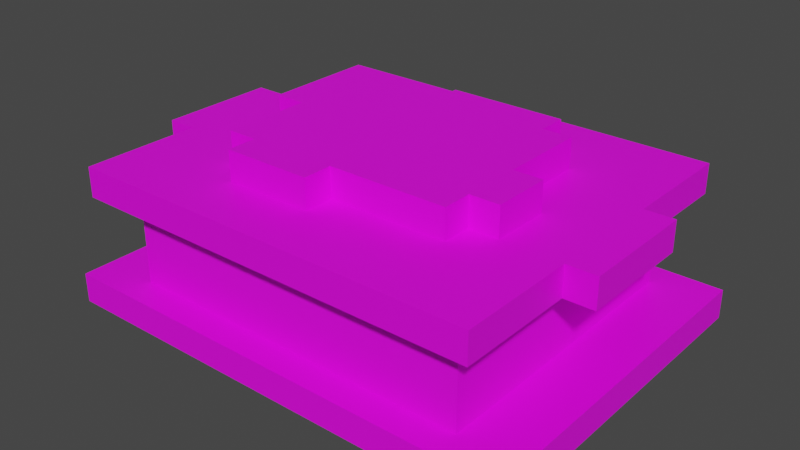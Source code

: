 # Source: x_farming_french_potatoes.blend  (saved by Blender 2.83.21; exported with 4.5.12 LTS)
import bpy
from mathutils import Matrix  # noqa: F401  (used for matrix-valued properties, if any)

bpy.ops.wm.read_factory_settings(use_empty=True)
scene = bpy.context.scene
scene.name = 'Scene'

# ---- collections
col_collection = bpy.data.collections.new('Collection'); scene.collection.children.link(col_collection)

# ---- images (referenced by path relative to the original .blend; pixels are not part of the script)
import os
ASSET_DIR = os.environ.get("B2B_ASSET_DIR", "")  # directory of the original .blend (textures are referenced by path, not embedded)
HERE = os.path.dirname(os.path.abspath(__file__))  # packed textures are extracted next to this script under _unpacked/

def load_image(name, relpath, width, height, colorspace="sRGB"):
    """Load a texture the original file referenced (path relative to the .blend, or extracted next to this script)."""
    p = next((c for c in (os.path.join(HERE, relpath), os.path.join(ASSET_DIR, relpath)) if relpath and os.path.exists(c)), "")
    if p:
        img = bpy.data.images.load(p, check_existing=True)
        img.name = name
    else:  # same state as the original file: an image datablock whose file is absent (Cycles renders it pink)
        img = bpy.data.images.new(name, width, height)
        img.source = "FILE"
        img.filepath = "//" + (relpath or name)
    img.colorspace_settings.name = colorspace
    return img
img_x_farming_french_potatoes = load_image('x_farming_french_potatoes', 'x_farming_french_potatoes.png', 1024, 1024, 'sRGB')
img_x_farming_french_poatoes_1 = load_image('x_farming_french_poatoes_1', 'x_farming_french_potatoes_1.png', 1024, 1024, 'sRGB')

# ---- materials (node trees are filled in below, after node groups)
mat_french_potatoes = bpy.data.materials.new('french-potatoes')
mat_french_potatoes.use_transparent_shadow = False
mat_just_potatoes = bpy.data.materials.new('just_potatoes')
mat_just_potatoes.use_transparent_shadow = False

# ---- material node trees
mat_french_potatoes.use_nodes = True; mat_french_potatoes.node_tree.nodes.clear()
_N = mat_french_potatoes.node_tree.nodes; _L = mat_french_potatoes.node_tree.links
n0 = _N.new('ShaderNodeBsdfPrincipled'); n0.name = 'Principled BSDF'; n0.location = (370, 195)
n0.distribution = 'GGX'
n0.subsurface_method = 'RANDOM_WALK_SKIN'
n0.inputs[3].default_value = 1.45
n0.inputs[27].default_value = (0.0, 0.0, 0.0, 1.0)
n0.inputs[28].default_value = 1.0
n1 = _N.new('ShaderNodeOutputMaterial'); n1.name = 'Material Output'; n1.location = (680, 220)
n2 = _N.new('ShaderNodeTexImage'); n2.name = 'Image Texture'; n2.location = (80, 115)
n2.image = img_x_farming_french_potatoes
n2.interpolation = 'Closest'
_L.new(n2.outputs[0], n0.inputs[0])
_L.new(n0.outputs[0], n1.inputs[0])
n1.is_active_output = True
mat_just_potatoes.use_nodes = True; mat_just_potatoes.node_tree.nodes.clear()
_N = mat_just_potatoes.node_tree.nodes; _L = mat_just_potatoes.node_tree.links
n0 = _N.new('ShaderNodeBsdfPrincipled'); n0.name = 'Principled BSDF'; n0.location = (10, 300)
n0.distribution = 'GGX'
n0.subsurface_method = 'RANDOM_WALK_SKIN'
n0.inputs[3].default_value = 1.45
n0.inputs[27].default_value = (0.0, 0.0, 0.0, 1.0)
n0.inputs[28].default_value = 1.0
n1 = _N.new('ShaderNodeOutputMaterial'); n1.name = 'Material Output'; n1.location = (300, 300)
n2 = _N.new('ShaderNodeTexImage'); n2.name = 'Image Texture'; n2.location = (-440, 232)
n2.image = img_x_farming_french_poatoes_1
n2.interpolation = 'Closest'
_L.new(n0.outputs[0], n1.inputs[0])
_L.new(n2.outputs[0], n0.inputs[0])
_L.new(n2.outputs[1], n0.inputs[4])
n1.is_active_output = True

# ---- world
world_world = bpy.data.worlds.new('World'); scene.world = world_world
world_world.use_nodes = True; world_world.node_tree.nodes.clear()
_N = world_world.node_tree.nodes; _L = world_world.node_tree.links
n0 = _N.new('ShaderNodeOutputWorld'); n0.name = 'World Output'; n0.location = (300, 300)
n1 = _N.new('ShaderNodeBackground'); n1.name = 'Background'; n1.location = (10, 300)
n1.inputs[0].default_value = (0.05088, 0.05088, 0.05088, 1.0)
_L.new(n1.outputs[0], n0.inputs[0])
n0.is_active_output = True
world_world.color = (0.05088, 0.05088, 0.05088)
world_world.use_sun_shadow = False
world_world.sun_shadow_jitter_overblur = 0.0

# ---- meshes
me_french_potatos = bpy.data.meshes.new('french_potatos')
me_french_potatos.from_pydata([(0.8, 0.6, 0.0), (-0.8, -0.6, 0.0), (0.8, -0.6, 0.0), (-0.8, 0.6, 0.0), (-0.8, 0.6, 0.1), (0.8, 0.6, 0.1), (0.8, -0.6, 0.1), (-0.6, -0.5, 0.1), (0.6, -0.5, 0.1), (-0.8, -0.6, 0.1), (-0.6, 0.5, 0.1), (0.6, 0.5, 0.1), (-0.6, -0.6, 0.1), (0.6, 0.6, 0.1), (-0.7, -0.6, 0.4), (-0.7, -0.6, 0.5), (-0.7, -0.2, 0.4), (-0.8, -0.2, 0.5), (-0.8, 0.2, 0.5), (-0.8, 0.2, 0.4), (-0.7, 0.2, 0.4), (-0.7, 0.6, 0.4), (0.6, -0.5, 0.4), (0.7, -0.2, 0.4), (0.7, -0.2, 0.5), (0.8, 0.2, 0.5), (0.7, 0.2, 0.4), (0.7, 0.2, 0.5), (0.7, 0.6, 0.4), (0.8, 0.2, 0.4), (-0.6, -0.5, 0.4), (0.7, -0.6, 0.4), (-0.8, -0.2, 0.4), (0.8, -0.2, 0.4), (-0.6, 0.5, 0.4), (0.6, 0.5, 0.4), (0.6, -0.5, 0.1), (0.6, 0.5, 0.1), (0.7, -0.6, 0.5), (-0.6, -0.5, 0.5), (0.6, -0.5, 0.5), (-0.7, -0.2, 0.5), (0.8, -0.2, 0.5), (-0.7, 0.2, 0.5), (-0.6, 0.5, 0.5), (-0.7, 0.6, 0.5), (0.7, 0.6, 0.5), (-0.6, -0.5, 0.1), (-0.6, -0.6, 0.4), (-0.6, -0.6, 0.5), (-0.6, 0.5, 0.1), (0.6, 0.6, 0.5), (0.6, 0.6, 0.4), (0.6, 0.5, 0.5), (-0.4, -0.3, 0.5), (-0.4, -0.3, 0.6), (-0.5, 0.2, 0.6), (-0.4, 0.2, 0.5), (-0.4, 0.2, 0.6), (-0.4, 0.3, 0.6), (0.0, -0.3, 0.5), (0.0, -0.3, 0.6), (0.0, -0.4, 0.6), (0.5, -0.2, 0.6), (0.5, 0.0, 0.5), (0.4, 0.0, 0.5), (0.4, 0.0, 0.6), (0.4, 0.3, 0.5), (0.3, 0.4, 0.5), (0.3, 0.4, 0.6), (-0.3, -0.4, 0.5), (-0.3, -0.3, 0.5), (0.4, -0.2, 0.5), (-0.5, 0.0, 0.5), (-0.4, 0.0, 0.5), (-0.4, 0.0, 0.6), (-0.5, 0.0, 0.6), (0.5, 0.0, 0.6), (-0.1, 0.3, 0.6), (-0.1, 0.3, 0.5), (0.3, 0.3, 0.5), (0.4, 0.3, 0.6), (-0.6, -0.5, 0.5), (0.0, -0.4, 0.5), (0.6, -0.5, 0.5), (0.4, -0.3, 0.5), (0.5, -0.2, 0.5), (-0.5, 0.2, 0.5), (-0.4, 0.3, 0.5), (-0.6, 0.5, 0.5), (-0.1, 0.4, 0.5), (0.6, 0.5, 0.5), (-0.3, -0.4, 0.6), (-0.3, -0.3, 0.6), (0.4, -0.3, 0.6), (0.4, -0.2, 0.6), (-0.1, 0.4, 0.6), (0.3, 0.3, 0.6), (-0.3, 0.5, 0.5), (0.3, -0.5, 0.1), (0.3, 0.5, 0.1), (-0.3, -0.5, 0.5), (0.3, -0.5, 0.5), (0.3, 0.5, 0.5), (-0.3, 0.5, 0.1), (-0.3, -0.5, 0.1), (0.6, -0.2, 0.5), (-0.6, 0.2, 0.5), (0.3, 0.3, 0.5), (0.3, -0.3, 0.5), (0.3, -0.3, 0.6), (0.3, 0.3, 0.6), (0.0, -0.5, 0.1), (0.0, 0.5, 0.1), (0.0, -0.5, 0.5), (0.0, 0.5, 0.5), (0.0, 0.4, 0.5), (0.0, -0.3, 0.5), (0.0, -0.3, 0.6), (0.0, 0.4, 0.6), (-0.3, 0.3, 0.5), (-0.3, -0.3, 0.5), (-0.3, -0.3, 0.6), (-0.3, 0.3, 0.6)], [], [(4, 13, 5, 0, 3), (3, 0, 2, 1), (6, 12, 9, 1, 2), (4, 3, 1, 9), (2, 0, 5, 6), (5, 13, 11, 8, 7, 12, 6), (10, 11, 13, 4, 9, 12, 7), (34, 44, 39, 30), (22, 40, 53, 35), (31, 23, 24, 38), (46, 28, 52, 21, 45, 51), (37, 50, 34, 35), (26, 28, 46, 27), (44, 34, 35, 53), (30, 22, 40, 39), (15, 41, 16, 14), (36, 47, 50, 37), (19, 18, 43, 20), (17, 18, 19, 32), (47, 36, 22, 30), (14, 48, 31, 38, 49, 15), (23, 33, 42, 24), (33, 29, 25, 42), (36, 37, 35, 22), (43, 45, 21, 20), (50, 47, 30, 34), (26, 27, 25, 29), (32, 16, 41, 17), (41, 15, 49, 39, 44, 53, 51, 45, 43, 18, 17), (24, 42, 25, 27, 46, 51, 53, 40, 39, 49, 38), (30, 48, 14, 16, 32, 19, 20, 21, 52, 35, 34), (35, 52, 28, 26, 29, 33, 23, 31, 48, 30, 22), (69, 68, 90, 96), (59, 78, 79, 88), (60, 85, 94, 61), (54, 71, 93, 55), (85, 72, 95, 94), (70, 83, 62, 92), (73, 74, 75, 76), (79, 78, 96, 90), (65, 66, 77, 64), (64, 77, 63, 86), (76, 56, 87, 73), (83, 60, 61, 62), (70, 92, 93, 71), (80, 97, 81, 67), (78, 59, 58, 56, 76, 75, 55, 93, 92, 62, 61, 94, 95, 63, 77, 66, 81, 97, 69, 96), (80, 68, 69, 97), (57, 58, 59, 88), (55, 75, 74, 54), (87, 56, 58, 57), (65, 67, 81, 66), (72, 86, 63, 95), (104, 105, 101, 121, 120, 98), (100, 99, 102, 109, 108, 103), (73, 87, 107, 82, 84, 106, 86, 72, 85, 60, 83, 70, 71, 54, 74), (88, 79, 90, 68, 80, 67, 65, 64, 86, 106, 91, 89, 107, 87, 57), (111, 108, 109, 110), (113, 112, 114, 117, 116, 115), (119, 116, 117, 118), (123, 120, 121, 122)])
me_french_potatos.polygons.foreach_set('material_index', [0, 0, 0, 0, 0, 0, 0, 0, 0, 0, 0, 0, 0, 0, 0, 0, 0, 0, 0, 0, 0, 0, 0, 0, 0, 0, 0, 0, 0, 0, 0, 0, 1, 1, 1, 1, 1, 1, 1, 1, 1, 1, 1, 1, 1, 1, 1, 1, 1, 1, 1, 1, 1, 1, 1, 1, 1, 1, 1, 1, 1])
_uv = me_french_potatos.uv_layers.new(name='UVMap')
_uv.uv.foreach_set('vector', [0.0, 0.9531, 0.4375, 0.9531, 0.5, 0.9531, 0.5, 0.9375, 0.0, 0.9375, 0.0, 0.75, 0.5, 0.75, 0.5, 0.5625, 0.0, 0.5625, 0.5, 0.9688, 0.0625, 0.9688, 0.0, 0.9688, 0.0, 0.9531, 0.5, 0.9531, 0.375, 0.9844, 0.375, 0.9688, 0.0, 0.9688, 0.0, 0.9844, 0.0, 0.9844, 0.375, 0.9844, 0.375, 1.0, 0.0, 1.0, 0.5, 0.9375, 0.4375, 0.9375, 0.4375, 0.9219, 0.4375, 0.7656, 0.0625, 0.7656, 0.0625, 0.75, 0.5, 0.75, 0.0625, 0.9219, 0.4375, 0.9219, 0.4375, 0.9375, 0.0, 0.9375, 0.0, 0.75, 0.0625, 0.75, 0.0625, 0.7656, 0.8125, 0.3281, 0.8125, 0.3438, 0.5, 0.3438, 0.5, 0.3281, 0.5, 0.3906, 0.5, 0.4062, 0.8125, 0.4062, 0.8125, 0.3906, 0.0, 0.4219, 0.125, 0.4219, 0.125, 0.4375, 0.0, 0.4375, 0.4688, 0.3906, 0.4688, 0.375, 0.4375, 0.375, 0.03125, 0.375, 0.03125, 0.3906, 0.4375, 0.3906, 0.875, 0.2188, 0.5, 0.2188, 0.5, 0.2656, 0.875, 0.2656, 0.125, 0.4219, 0.25, 0.4219, 0.25, 0.4375, 0.125, 0.4375, 0.5, 0.2812, 0.5, 0.2656, 0.875, 0.2656, 0.875, 0.2812, 0.5, 0.2031, 0.875, 0.2031, 0.875, 0.2188, 0.5, 0.2188, 0.0, 0.4688, 0.125, 0.4688, 0.125, 0.4531, 0.0, 0.4531, 0.875, 0.0, 0.5, 0.0, 0.5, 0.1562, 0.875, 0.1562, 0.1562, 0.4531, 0.1562, 0.4688, 0.1875, 0.4688, 0.1875, 0.4531, 0.0, 0.4844, 0.125, 0.4844, 0.125, 0.4688, 0.0, 0.4688, 0.5, 0.1562, 0.875, 0.1562, 0.875, 0.2031, 0.5, 0.2031, 0.03125, 0.3906, 0.0625, 0.3906, 0.4688, 0.3906, 0.4688, 0.4062, 0.0625, 0.4062, 0.03125, 0.4062, 0.125, 0.4062, 0.1562, 0.4062, 0.1562, 0.4219, 0.125, 0.4219, 0.0, 0.4062, 0.125, 0.4062, 0.125, 0.4219, 0.0, 0.4219, 0.5, 0.3438, 0.8125, 0.3438, 0.8125, 0.3906, 0.5, 0.3906, 0.125, 0.4844, 0.25, 0.4844, 0.25, 0.4688, 0.125, 0.4688, 0.8125, 0.2812, 0.5, 0.2812, 0.5, 0.3281, 0.8125, 0.3281, 0.1562, 0.4062, 0.1562, 0.4219, 0.1875, 0.4219, 0.1875, 0.4062, 0.125, 0.4531, 0.1562, 0.4531, 0.1562, 0.4688, 0.125, 0.4688, 0.03125, 0.0625, 0.03125, 0.0, 0.0625, 0.0, 0.0625, 0.01562, 0.0625, 0.1719, 0.4375, 0.1719, 0.4375, 0.1875, 0.03125, 0.1875, 0.03125, 0.125, 0.0, 0.125, 0.0, 0.0625, 0.4688, 0.0625, 0.5, 0.0625, 0.5, 0.125, 0.4688, 0.125, 0.4688, 0.1875, 0.4375, 0.1875, 0.4375, 0.1719, 0.4375, 0.01562, 0.0625, 0.01562, 0.0625, 0.0, 0.4688, 0.0, 0.0625, 0.2031, 0.0625, 0.1875, 0.03125, 0.1875, 0.03125, 0.25, 0.0, 0.25, 0.0, 0.3125, 0.03125, 0.3125, 0.03125, 0.375, 0.4375, 0.375, 0.4375, 0.3594, 0.0625, 0.3594, 0.4375, 0.3594, 0.4375, 0.375, 0.4688, 0.375, 0.4688, 0.3125, 0.5, 0.3125, 0.5, 0.25, 0.4688, 0.25, 0.4688, 0.1875, 0.0625, 0.1875, 0.0625, 0.2031, 0.4375, 0.2031, 0.25, 0.875, 0.25, 0.8438, 0.0, 0.8438, 0.0, 0.875, 0.0, 0.9375, 0.1875, 0.9375, 0.1875, 0.9062, 0.0, 0.9062, 0.0, 0.875, 0.25, 0.875, 0.25, 0.9062, 0.0, 0.9062, 0.3125, 0.9375, 0.375, 0.9375, 0.375, 0.9688, 0.3125, 0.9688, 0.3125, 0.8438, 0.375, 0.8438, 0.375, 0.875, 0.3125, 0.875, 0.1875, 0.9062, 0.375, 0.9062, 0.375, 0.9375, 0.1875, 0.9375, 0.25, 0.875, 0.3125, 0.875, 0.3125, 0.9062, 0.25, 0.9062, 0.125, 0.8125, 0.125, 0.8438, 0.1875, 0.8438, 0.1875, 0.8125, 0.1875, 0.8125, 0.1875, 0.8438, 0.25, 0.8438, 0.25, 0.8125, 0.3125, 0.9375, 0.3125, 0.9688, 0.1875, 0.9688, 0.1875, 0.9375, 0.1875, 1.0, 0.3125, 1.0, 0.3125, 0.9688, 0.1875, 0.9688, 0.0, 0.8125, 0.0625, 0.8125, 0.0625, 0.8438, 0.0, 0.8438, 0.375, 0.9375, 0.375, 0.9688, 0.4375, 0.9688, 0.4375, 0.9375, 0.3125, 0.9688, 0.3125, 1.0, 0.375, 1.0, 0.375, 0.9688, 0.3125, 0.2812, 0.125, 0.2812, 0.125, 0.25, 0.0625, 0.25, 0.0625, 0.1875, 0.125, 0.1875, 0.125, 0.09375, 0.1875, 0.09375, 0.1875, 0.0625, 0.375, 0.0625, 0.375, 0.09375, 0.625, 0.09375, 0.625, 0.125, 0.6875, 0.125, 0.6875, 0.1875, 0.625, 0.1875, 0.625, 0.2812, 0.5625, 0.2812, 0.5625, 0.3125, 0.3125, 0.3125, 0.375, 0.9688, 0.4375, 0.9688, 0.4375, 1.0, 0.375, 1.0, 0.25, 0.8438, 0.25, 0.875, 0.3125, 0.875, 0.3125, 0.8438, 0.0, 0.9688, 0.1875, 0.9688, 0.1875, 0.9375, 0.0, 0.9375, 0.3125, 0.875, 0.3125, 0.9062, 0.375, 0.9062, 0.375, 0.875, 0.0, 0.9688, 0.1875, 0.9688, 0.1875, 1.0, 0.0, 1.0, 0.0625, 0.8125, 0.125, 0.8125, 0.125, 0.8438, 0.0625, 0.8438, 0.625, 0.3438, 0.0, 0.3438, 0.0, 0.4688, 0.125, 0.4688, 0.5, 0.4688, 0.625, 0.4688, 0.625, 0.5, 0.0, 0.5, 0.0, 0.625, 0.125, 0.625, 0.5, 0.625, 0.625, 0.625, 0.0625, 0.1875, 0.0625, 0.25, 0.0, 0.25, 0.0, 0.03125, 0.75, 0.03125, 0.75, 0.125, 0.6875, 0.125, 0.625, 0.125, 0.625, 0.09375, 0.375, 0.09375, 0.375, 0.0625, 0.1875, 0.0625, 0.1875, 0.09375, 0.125, 0.09375, 0.125, 0.1875, 0.125, 0.2812, 0.3125, 0.2812, 0.3125, 0.3125, 0.5625, 0.3125, 0.5625, 0.2812, 0.625, 0.2812, 0.625, 0.1875, 0.6875, 0.1875, 0.6875, 0.125, 0.75, 0.125, 0.75, 0.3438, 0.0, 0.3438, 0.0, 0.25, 0.0625, 0.25, 0.125, 0.25, 0.5, 0.6562, 0.5, 0.625, 0.125, 0.625, 0.125, 0.6562, 0.625, 0.6562, 0.0, 0.6562, 0.0, 0.7812, 0.125, 0.7812, 0.5625, 0.7812, 0.625, 0.7812, 0.5625, 0.8125, 0.5625, 0.7812, 0.125, 0.7812, 0.125, 0.8125, 0.5, 0.5, 0.5, 0.4688, 0.125, 0.4688, 0.125, 0.5])
me_french_potatos.materials.append(mat_french_potatoes)
me_french_potatos.materials.append(mat_just_potatoes)
me_french_potatos.use_remesh_fix_poles = True
me_french_potatos.use_remesh_preserve_attributes = False
me_french_potatos.use_mirror_vertex_groups = False
me_french_potatos.use_paint_bone_selection = False
me_french_potatos.use_paint_mask = True
me_french_potatos.update()

# ---- objects
ob_french_potatoes = bpy.data.objects.new('french_potatoes', me_french_potatos)

# ---- transforms, parenting, visibility, modifiers, constraints
ob_french_potatoes.location = (0.0, 0.0, -0.5)
ob_french_potatoes.scale = (0.65, 0.65, 0.65)
ob_french_potatoes.lineart.crease_threshold = 0.0

# ---- collection membership
col_collection.objects.link(ob_french_potatoes)

# ---- scene / render settings (as saved in the file)
scene.frame_start = 1; scene.frame_end = 250; scene.frame_set(11)
scene.render.engine = 'BLENDER_EEVEE_NEXT'
scene.cycles.samples = 128
scene.cycles.sampling_pattern = 'TABULATED_SOBOL'
scene.cycles.use_adaptive_sampling = False
scene.cycles.use_light_tree = False
scene.cycles.bake_type = 'DIFFUSE'
scene.view_settings.view_transform = 'Filmic'
bpy.context.view_layer.update()

# ---- added for rendering (the .blend has no active camera and no usable light): camera, sun
cam_auto = bpy.data.cameras.new('AutoCamera')
cam_auto.lens = 50.0
cam_auto.sensor_width = 36.0
cam_auto.clip_end = 1000.0
ob_auto_camera = bpy.data.objects.new('AutoCamera', cam_auto)
scene.collection.objects.link(ob_auto_camera)
ob_auto_camera.location = (1.25575, -1.5069, 0.699601)
ob_auto_camera.rotation_euler = (1.09748, -7.21219e-08, 0.694738)
scene.camera = ob_auto_camera
light_auto_sun = bpy.data.lights.new('AutoSun', 'SUN')
light_auto_sun.energy = 3.0
light_auto_sun.angle = 0.0523599
ob_auto_sun = bpy.data.objects.new('AutoSun', light_auto_sun)
scene.collection.objects.link(ob_auto_sun)
ob_auto_sun.rotation_euler = (0.872665, 0.174533, 0.523599)
bpy.context.view_layer.update()
